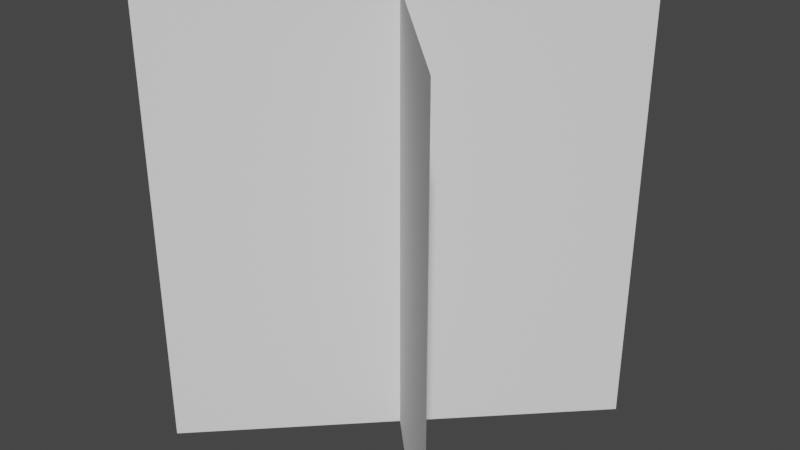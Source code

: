 # Source: CrossShape.blend  (saved by Blender 2.82.7; exported with 4.5.12 LTS)
import bpy
from mathutils import Matrix  # noqa: F401  (used for matrix-valued properties, if any)

bpy.ops.wm.read_factory_settings(use_empty=True)
scene = bpy.context.scene
scene.name = 'Scene'

# ---- world
world_world = bpy.data.worlds.new('World'); scene.world = world_world
world_world.use_nodes = True; world_world.node_tree.nodes.clear()
_N = world_world.node_tree.nodes; _L = world_world.node_tree.links
n0 = _N.new('ShaderNodeOutputWorld'); n0.name = 'World Output'; n0.location = (300, 300)
n1 = _N.new('ShaderNodeBackground'); n1.name = 'Background'; n1.location = (10, 300)
n1.inputs[0].default_value = (0.05088, 0.05088, 0.05088, 1.0)
_L.new(n1.outputs[0], n0.inputs[0])
n0.is_active_output = True
world_world.color = (0.05088, 0.05088, 0.05088)
world_world.use_sun_shadow = False
world_world.sun_shadow_jitter_overblur = 0.0

# ---- meshes
me_plane = bpy.data.meshes.new('Plane')
me_plane.from_pydata([(-0.3536, -0.3536, 0.0), (0.3536, 0.3536, 0.0), (-0.3536, -0.3536, 1.0), (0.3536, 0.3536, 1.0), (0.3536, -0.3536, 0.0), (-0.3536, 0.3536, 2.98e-08), (0.3536, -0.3536, 1.0), (-0.3536, 0.3536, 1.0)], [], [(0, 1, 3, 2), (4, 5, 7, 6)])
_uv = me_plane.uv_layers.new(name='UVMap')
_uv.uv.foreach_set('vector', [0.0, 0.0, 1.0, 0.0, 1.0, 1.0, 0.0, 1.0, 0.0, 0.0, 1.0, 0.0, 1.0, 1.0, 0.0, 1.0])
me_plane.use_remesh_fix_poles = True
me_plane.use_remesh_preserve_attributes = False
me_plane.use_mirror_vertex_groups = False
me_plane.update()

# ---- objects
ob_crossshape = bpy.data.objects.new('CrossShape', me_plane)

# ---- transforms, parenting, visibility, modifiers, constraints
ob_crossshape.location = (0.0, 0.0, 0.0)
ob_crossshape.lineart.crease_threshold = 0.0

# ---- collection membership
scene.collection.objects.link(ob_crossshape)

# ---- scene / render settings (as saved in the file)
scene.frame_start = 1; scene.frame_end = 250; scene.frame_set(1)
scene.render.engine = 'BLENDER_EEVEE_NEXT'
scene.cycles.use_denoising = False
scene.cycles.samples = 128
scene.cycles.sampling_pattern = 'TABULATED_SOBOL'
scene.cycles.use_adaptive_sampling = False
scene.cycles.use_light_tree = False
scene.view_settings.view_transform = 'Filmic'
bpy.context.view_layer.update()

# ---- added for rendering (the .blend has no active camera and no usable light): camera, sun
cam_auto = bpy.data.cameras.new('AutoCamera')
cam_auto.lens = 50.0
cam_auto.sensor_width = 36.0
cam_auto.clip_end = 1000.0
ob_auto_camera = bpy.data.objects.new('AutoCamera', cam_auto)
scene.collection.objects.link(ob_auto_camera)
ob_auto_camera.location = (1.30847, -1.57016, 1.54677)
ob_auto_camera.rotation_euler = (1.09748, -7.21219e-08, 0.694738)
scene.camera = ob_auto_camera
light_auto_sun = bpy.data.lights.new('AutoSun', 'SUN')
light_auto_sun.energy = 3.0
light_auto_sun.angle = 0.0523599
ob_auto_sun = bpy.data.objects.new('AutoSun', light_auto_sun)
scene.collection.objects.link(ob_auto_sun)
ob_auto_sun.rotation_euler = (0.872665, 0.174533, 0.523599)
bpy.context.view_layer.update()
